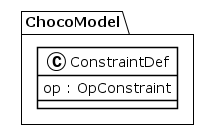

The diagram above was rendered by PlantUML. Its source (embedded in the PNG):
@startuml
!theme plain
package ChocoModel {
class ConstraintDef {
	 op : OpConstraint
}
}
@enduml